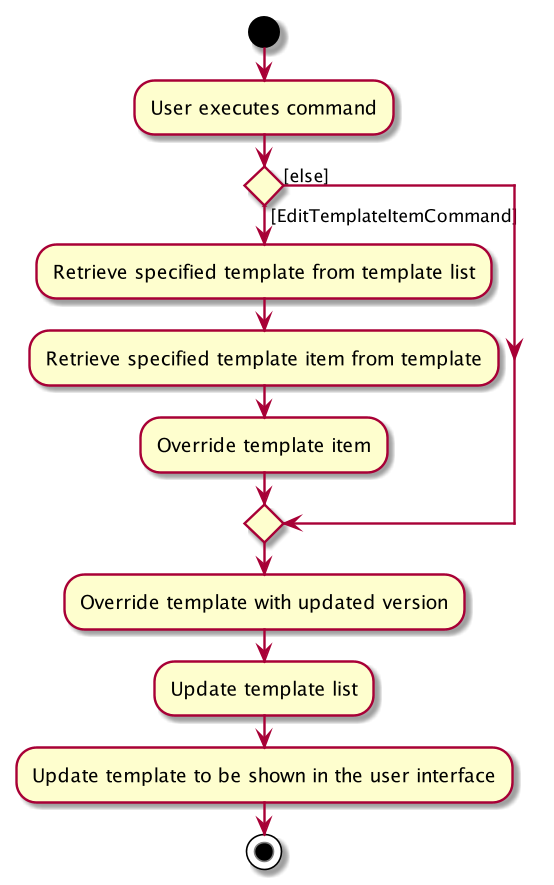

The diagram above was rendered by PlantUML. Its source (embedded in the PNG):
@startuml
start
:User executes command;


if () then ([EditTemplateItemCommand])
    :Retrieve specified template from template list;
    :Retrieve specified template item from template;
    :Override template item;
else ([else])
endif
:Override template with updated version;
:Update template list;
:Update template to be shown in the user interface;
stop
@enduml